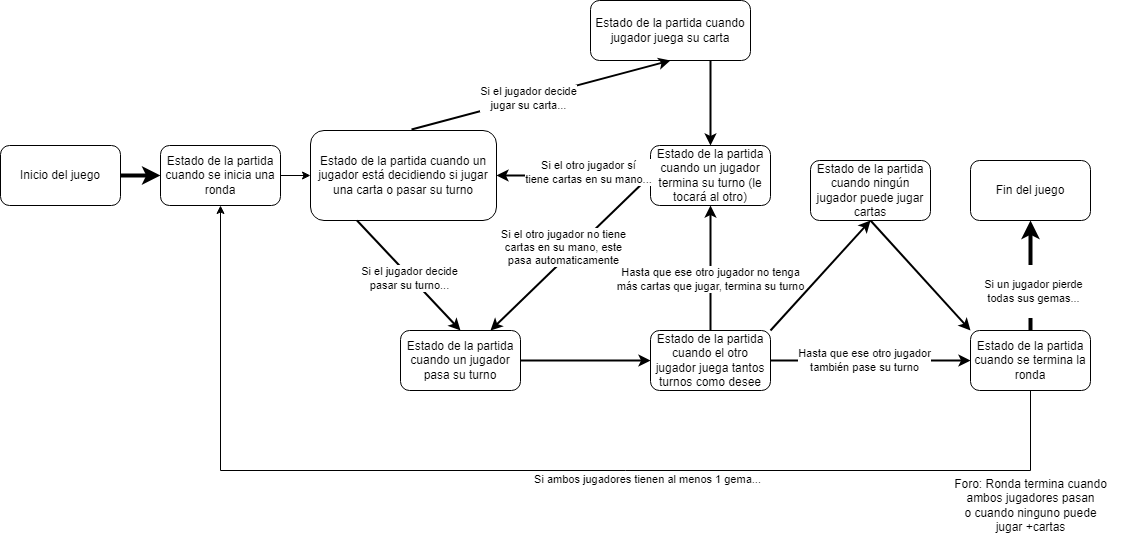

The diagram above was exported from draw.io. Its source (the exported page's mxGraphModel, read from the mxfile embedded in the PNG):
<mxGraphModel dx="2084" dy="1733" grid="1" gridSize="10" guides="1" tooltips="1" connect="1" arrows="1" fold="1" page="1" pageScale="1" pageWidth="827" pageHeight="1169" math="0" shadow="0">
  <root>
    <mxCell id="0" />
    <mxCell id="1" parent="0" />
    <mxCell id="6bufcPUY9FyNMvC4B-7Z-1" value="Inicio del juego" style="rounded=1;whiteSpace=wrap;html=1;" parent="1" vertex="1">
      <mxGeometry x="-300" y="115" width="120" height="60" as="geometry" />
    </mxCell>
    <mxCell id="6bufcPUY9FyNMvC4B-7Z-2" value="Estado de la partida cuando un jugador está decidiendo si jugar una carta o pasar su turno" style="rounded=1;whiteSpace=wrap;html=1;" parent="1" vertex="1">
      <mxGeometry x="10" y="100" width="186" height="90" as="geometry" />
    </mxCell>
    <mxCell id="6bufcPUY9FyNMvC4B-7Z-4" value="Estado de la partida cuando jugador juega su carta" style="rounded=1;whiteSpace=wrap;html=1;" parent="1" vertex="1">
      <mxGeometry x="290" y="-30" width="160" height="60" as="geometry" />
    </mxCell>
    <mxCell id="6bufcPUY9FyNMvC4B-7Z-5" value="Estado de la partida cuando un jugador pasa su turno" style="rounded=1;whiteSpace=wrap;html=1;" parent="1" vertex="1">
      <mxGeometry x="100" y="300" width="120" height="60" as="geometry" />
    </mxCell>
    <mxCell id="6bufcPUY9FyNMvC4B-7Z-6" value="Fin del juego" style="rounded=1;whiteSpace=wrap;html=1;" parent="1" vertex="1">
      <mxGeometry x="670" y="130" width="120" height="60" as="geometry" />
    </mxCell>
    <mxCell id="6bufcPUY9FyNMvC4B-7Z-7" value="" style="endArrow=classic;html=1;rounded=0;entryX=0.5;entryY=1;entryDx=0;entryDy=0;strokeWidth=4;exitX=0.5;exitY=0;exitDx=0;exitDy=0;" parent="1" source="VCfwQO7F9TPgissUbJHM-33" target="6bufcPUY9FyNMvC4B-7Z-6" edge="1">
      <mxGeometry x="-0.082" y="-5" width="50" height="50" relative="1" as="geometry">
        <mxPoint x="570" y="120" as="sourcePoint" />
        <mxPoint x="760" y="200" as="targetPoint" />
        <mxPoint y="-1" as="offset" />
      </mxGeometry>
    </mxCell>
    <mxCell id="v_b5l9dome7TKJShajrn-1" value="&lt;div&gt;&lt;br&gt;&lt;/div&gt;&lt;div&gt;Si un jugador pierde&lt;/div&gt;&lt;div&gt;todas sus gemas...&lt;/div&gt;&lt;div&gt;&lt;br&gt;&lt;/div&gt;" style="edgeLabel;html=1;align=center;verticalAlign=middle;resizable=0;points=[];" vertex="1" connectable="0" parent="6bufcPUY9FyNMvC4B-7Z-7">
      <mxGeometry x="-0.2701" y="-2" relative="1" as="geometry">
        <mxPoint as="offset" />
      </mxGeometry>
    </mxCell>
    <mxCell id="VCfwQO7F9TPgissUbJHM-2" value="Si el jugador decide&lt;br&gt;jugar su carta..." style="endArrow=classic;html=1;rounded=0;entryX=0.5;entryY=1;entryDx=0;entryDy=0;exitX=0.543;exitY=-0.011;exitDx=0;exitDy=0;strokeWidth=2;exitPerimeter=0;" parent="1" source="6bufcPUY9FyNMvC4B-7Z-2" target="6bufcPUY9FyNMvC4B-7Z-4" edge="1">
      <mxGeometry x="-0.0893" width="50" height="50" relative="1" as="geometry">
        <mxPoint x="310" y="110" as="sourcePoint" />
        <mxPoint x="360" y="60" as="targetPoint" />
        <mxPoint as="offset" />
      </mxGeometry>
    </mxCell>
    <mxCell id="VCfwQO7F9TPgissUbJHM-3" value="" style="endArrow=classic;html=1;rounded=0;entryX=0.5;entryY=0;entryDx=0;entryDy=0;exitX=0.25;exitY=1;exitDx=0;exitDy=0;strokeWidth=2;" parent="1" source="6bufcPUY9FyNMvC4B-7Z-2" target="6bufcPUY9FyNMvC4B-7Z-5" edge="1">
      <mxGeometry width="50" height="50" relative="1" as="geometry">
        <mxPoint x="268" y="320" as="sourcePoint" />
        <mxPoint x="318" y="270" as="targetPoint" />
      </mxGeometry>
    </mxCell>
    <mxCell id="VCfwQO7F9TPgissUbJHM-6" value="Si el jugador decide&lt;br&gt;pasar su turno..." style="edgeLabel;html=1;align=center;verticalAlign=middle;resizable=0;points=[];" parent="VCfwQO7F9TPgissUbJHM-3" connectable="0" vertex="1">
      <mxGeometry x="0.2026" y="1" relative="1" as="geometry">
        <mxPoint x="-12" y="-9" as="offset" />
      </mxGeometry>
    </mxCell>
    <mxCell id="VCfwQO7F9TPgissUbJHM-10" value="Foro: Ronda termina cuando&lt;br&gt;ambos jugadores pasan&lt;br&gt;o cuando ninguno puede &lt;br&gt;jugar +cartas" style="text;html=1;align=center;verticalAlign=middle;resizable=0;points=[];autosize=1;strokeColor=none;fillColor=none;" parent="1" vertex="1">
      <mxGeometry x="640" y="440" width="180" height="70" as="geometry" />
    </mxCell>
    <mxCell id="VCfwQO7F9TPgissUbJHM-11" value="" style="endArrow=classic;html=1;rounded=0;entryX=0;entryY=0.5;entryDx=0;entryDy=0;exitX=1;exitY=0.5;exitDx=0;exitDy=0;strokeWidth=4;" parent="1" source="6bufcPUY9FyNMvC4B-7Z-1" target="VCfwQO7F9TPgissUbJHM-43" edge="1">
      <mxGeometry width="50" height="50" relative="1" as="geometry">
        <mxPoint x="140" y="280" as="sourcePoint" />
        <mxPoint x="190" y="230" as="targetPoint" />
      </mxGeometry>
    </mxCell>
    <mxCell id="VCfwQO7F9TPgissUbJHM-12" value="Estado de la partida cuando el otro jugador juega tantos turnos como desee" style="rounded=1;whiteSpace=wrap;html=1;" parent="1" vertex="1">
      <mxGeometry x="350" y="300" width="120" height="60" as="geometry" />
    </mxCell>
    <mxCell id="VCfwQO7F9TPgissUbJHM-13" value="" style="endArrow=classic;html=1;rounded=0;entryX=0;entryY=0.5;entryDx=0;entryDy=0;exitX=1;exitY=0.5;exitDx=0;exitDy=0;strokeWidth=2;" parent="1" source="6bufcPUY9FyNMvC4B-7Z-5" target="VCfwQO7F9TPgissUbJHM-12" edge="1">
      <mxGeometry width="50" height="50" relative="1" as="geometry">
        <mxPoint x="480" y="240" as="sourcePoint" />
        <mxPoint x="530" y="190" as="targetPoint" />
      </mxGeometry>
    </mxCell>
    <mxCell id="VCfwQO7F9TPgissUbJHM-14" value="" style="endArrow=classic;html=1;rounded=0;exitX=0.75;exitY=1;exitDx=0;exitDy=0;entryX=0.5;entryY=0;entryDx=0;entryDy=0;strokeWidth=2;" parent="1" source="6bufcPUY9FyNMvC4B-7Z-4" target="VCfwQO7F9TPgissUbJHM-34" edge="1">
      <mxGeometry width="50" height="50" relative="1" as="geometry">
        <mxPoint x="495" y="120" as="sourcePoint" />
        <mxPoint x="545" y="70" as="targetPoint" />
      </mxGeometry>
    </mxCell>
    <mxCell id="VCfwQO7F9TPgissUbJHM-15" value="" style="endArrow=classic;html=1;rounded=0;entryX=0.5;entryY=1;entryDx=0;entryDy=0;exitX=0.5;exitY=0;exitDx=0;exitDy=0;strokeWidth=2;" parent="1" source="VCfwQO7F9TPgissUbJHM-12" target="VCfwQO7F9TPgissUbJHM-34" edge="1">
      <mxGeometry width="50" height="50" relative="1" as="geometry">
        <mxPoint x="480" y="210" as="sourcePoint" />
        <mxPoint x="530" y="160" as="targetPoint" />
      </mxGeometry>
    </mxCell>
    <mxCell id="VCfwQO7F9TPgissUbJHM-16" value="Hasta que ese otro jugador no tenga&lt;br&gt;más cartas que jugar, termina su turno" style="edgeLabel;html=1;align=center;verticalAlign=middle;resizable=0;points=[];" parent="VCfwQO7F9TPgissUbJHM-15" connectable="0" vertex="1">
      <mxGeometry x="-0.1733" y="1" relative="1" as="geometry">
        <mxPoint as="offset" />
      </mxGeometry>
    </mxCell>
    <mxCell id="VCfwQO7F9TPgissUbJHM-19" value="Hasta que ese otro jugador&lt;br&gt;también pase su turno" style="endArrow=classic;html=1;rounded=0;strokeWidth=2;exitX=1;exitY=0.5;exitDx=0;exitDy=0;entryX=0;entryY=0.5;entryDx=0;entryDy=0;" parent="1" source="VCfwQO7F9TPgissUbJHM-12" target="VCfwQO7F9TPgissUbJHM-33" edge="1">
      <mxGeometry x="-0.0588" width="50" height="50" relative="1" as="geometry">
        <mxPoint x="390" y="380" as="sourcePoint" />
        <mxPoint x="320" y="480" as="targetPoint" />
        <Array as="points" />
        <mxPoint as="offset" />
      </mxGeometry>
    </mxCell>
    <mxCell id="VCfwQO7F9TPgissUbJHM-33" value="Estado de la partida cuando se termina la ronda" style="rounded=1;whiteSpace=wrap;html=1;" parent="1" vertex="1">
      <mxGeometry x="670" y="300" width="120" height="60" as="geometry" />
    </mxCell>
    <mxCell id="VCfwQO7F9TPgissUbJHM-34" value="Estado de la partida cuando un jugador termina su turno (le tocará al otro)" style="rounded=1;whiteSpace=wrap;html=1;" parent="1" vertex="1">
      <mxGeometry x="350" y="115" width="120" height="60" as="geometry" />
    </mxCell>
    <mxCell id="VCfwQO7F9TPgissUbJHM-35" value="" style="endArrow=classic;html=1;rounded=0;entryX=0.75;entryY=0;entryDx=0;entryDy=0;exitX=0;exitY=0.5;exitDx=0;exitDy=0;strokeWidth=2;" parent="1" source="VCfwQO7F9TPgissUbJHM-34" target="6bufcPUY9FyNMvC4B-7Z-5" edge="1">
      <mxGeometry width="50" height="50" relative="1" as="geometry">
        <mxPoint x="320" y="150" as="sourcePoint" />
        <mxPoint x="343.2800000000002" y="207.24" as="targetPoint" />
      </mxGeometry>
    </mxCell>
    <mxCell id="VCfwQO7F9TPgissUbJHM-40" value="Si el otro jugador no tiene&lt;br&gt;cartas en su mano, este&lt;br&gt;pasa automaticamente" style="edgeLabel;html=1;align=center;verticalAlign=middle;resizable=0;points=[];" parent="VCfwQO7F9TPgissUbJHM-35" connectable="0" vertex="1">
      <mxGeometry x="0.2957" y="2" relative="1" as="geometry">
        <mxPoint x="15" y="-31" as="offset" />
      </mxGeometry>
    </mxCell>
    <mxCell id="VCfwQO7F9TPgissUbJHM-37" value="" style="endArrow=classic;html=1;rounded=0;entryX=1;entryY=0.5;entryDx=0;entryDy=0;exitX=0;exitY=0.5;exitDx=0;exitDy=0;strokeWidth=2;" parent="1" source="VCfwQO7F9TPgissUbJHM-34" target="6bufcPUY9FyNMvC4B-7Z-2" edge="1">
      <mxGeometry width="50" height="50" relative="1" as="geometry">
        <mxPoint x="290" y="140" as="sourcePoint" />
        <mxPoint x="340" y="90" as="targetPoint" />
      </mxGeometry>
    </mxCell>
    <mxCell id="VCfwQO7F9TPgissUbJHM-38" value="Si el otro jugador sí&lt;br&gt;tiene cartas en su mano..." style="edgeLabel;html=1;align=center;verticalAlign=middle;resizable=0;points=[];" parent="VCfwQO7F9TPgissUbJHM-37" connectable="0" vertex="1">
      <mxGeometry x="0.2607" y="1" relative="1" as="geometry">
        <mxPoint x="34" y="-5" as="offset" />
      </mxGeometry>
    </mxCell>
    <mxCell id="VCfwQO7F9TPgissUbJHM-41" value="" style="endArrow=classic;html=1;rounded=0;exitX=0.5;exitY=1;exitDx=0;exitDy=0;entryX=0.5;entryY=1;entryDx=0;entryDy=0;" parent="1" source="VCfwQO7F9TPgissUbJHM-33" target="VCfwQO7F9TPgissUbJHM-43" edge="1">
      <mxGeometry width="50" height="50" relative="1" as="geometry">
        <mxPoint x="760" y="380" as="sourcePoint" />
        <mxPoint x="-100" y="340" as="targetPoint" />
        <Array as="points">
          <mxPoint x="730" y="440" />
          <mxPoint x="-80" y="440" />
        </Array>
      </mxGeometry>
    </mxCell>
    <mxCell id="VCfwQO7F9TPgissUbJHM-42" value="Si ambos jugadores tienen al menos 1 gema..." style="edgeLabel;html=1;align=center;verticalAlign=middle;resizable=0;points=[];" parent="VCfwQO7F9TPgissUbJHM-41" connectable="0" vertex="1">
      <mxGeometry x="-0.8031" y="-3" relative="1" as="geometry">
        <mxPoint x="-349" y="11" as="offset" />
      </mxGeometry>
    </mxCell>
    <mxCell id="VCfwQO7F9TPgissUbJHM-43" value="Estado de la partida cuando se inicia una ronda" style="rounded=1;whiteSpace=wrap;html=1;" parent="1" vertex="1">
      <mxGeometry x="-140" y="115" width="120" height="60" as="geometry" />
    </mxCell>
    <mxCell id="VCfwQO7F9TPgissUbJHM-44" value="" style="endArrow=classic;html=1;rounded=0;entryX=0;entryY=0.5;entryDx=0;entryDy=0;exitX=1;exitY=0.5;exitDx=0;exitDy=0;" parent="1" source="VCfwQO7F9TPgissUbJHM-43" target="6bufcPUY9FyNMvC4B-7Z-2" edge="1">
      <mxGeometry width="50" height="50" relative="1" as="geometry">
        <mxPoint x="-60" y="310" as="sourcePoint" />
        <mxPoint x="-10" y="260" as="targetPoint" />
      </mxGeometry>
    </mxCell>
    <mxCell id="VCfwQO7F9TPgissUbJHM-45" value="Estado de la partida cuando ningún jugador puede jugar cartas" style="rounded=1;whiteSpace=wrap;html=1;" parent="1" vertex="1">
      <mxGeometry x="510" y="130" width="120" height="60" as="geometry" />
    </mxCell>
    <mxCell id="VCfwQO7F9TPgissUbJHM-46" value="" style="endArrow=classic;html=1;rounded=0;entryX=0.5;entryY=1;entryDx=0;entryDy=0;exitX=1;exitY=0;exitDx=0;exitDy=0;strokeWidth=2;" parent="1" source="VCfwQO7F9TPgissUbJHM-12" target="VCfwQO7F9TPgissUbJHM-45" edge="1">
      <mxGeometry width="50" height="50" relative="1" as="geometry">
        <mxPoint x="310" y="300" as="sourcePoint" />
        <mxPoint x="360" y="250" as="targetPoint" />
      </mxGeometry>
    </mxCell>
    <mxCell id="VCfwQO7F9TPgissUbJHM-47" value="" style="endArrow=classic;html=1;rounded=0;entryX=0;entryY=0;entryDx=0;entryDy=0;exitX=0.5;exitY=1;exitDx=0;exitDy=0;strokeWidth=2;" parent="1" source="VCfwQO7F9TPgissUbJHM-45" target="VCfwQO7F9TPgissUbJHM-33" edge="1">
      <mxGeometry width="50" height="50" relative="1" as="geometry">
        <mxPoint x="605" y="320" as="sourcePoint" />
        <mxPoint x="695" y="195" as="targetPoint" />
      </mxGeometry>
    </mxCell>
  </root>
</mxGraphModel>